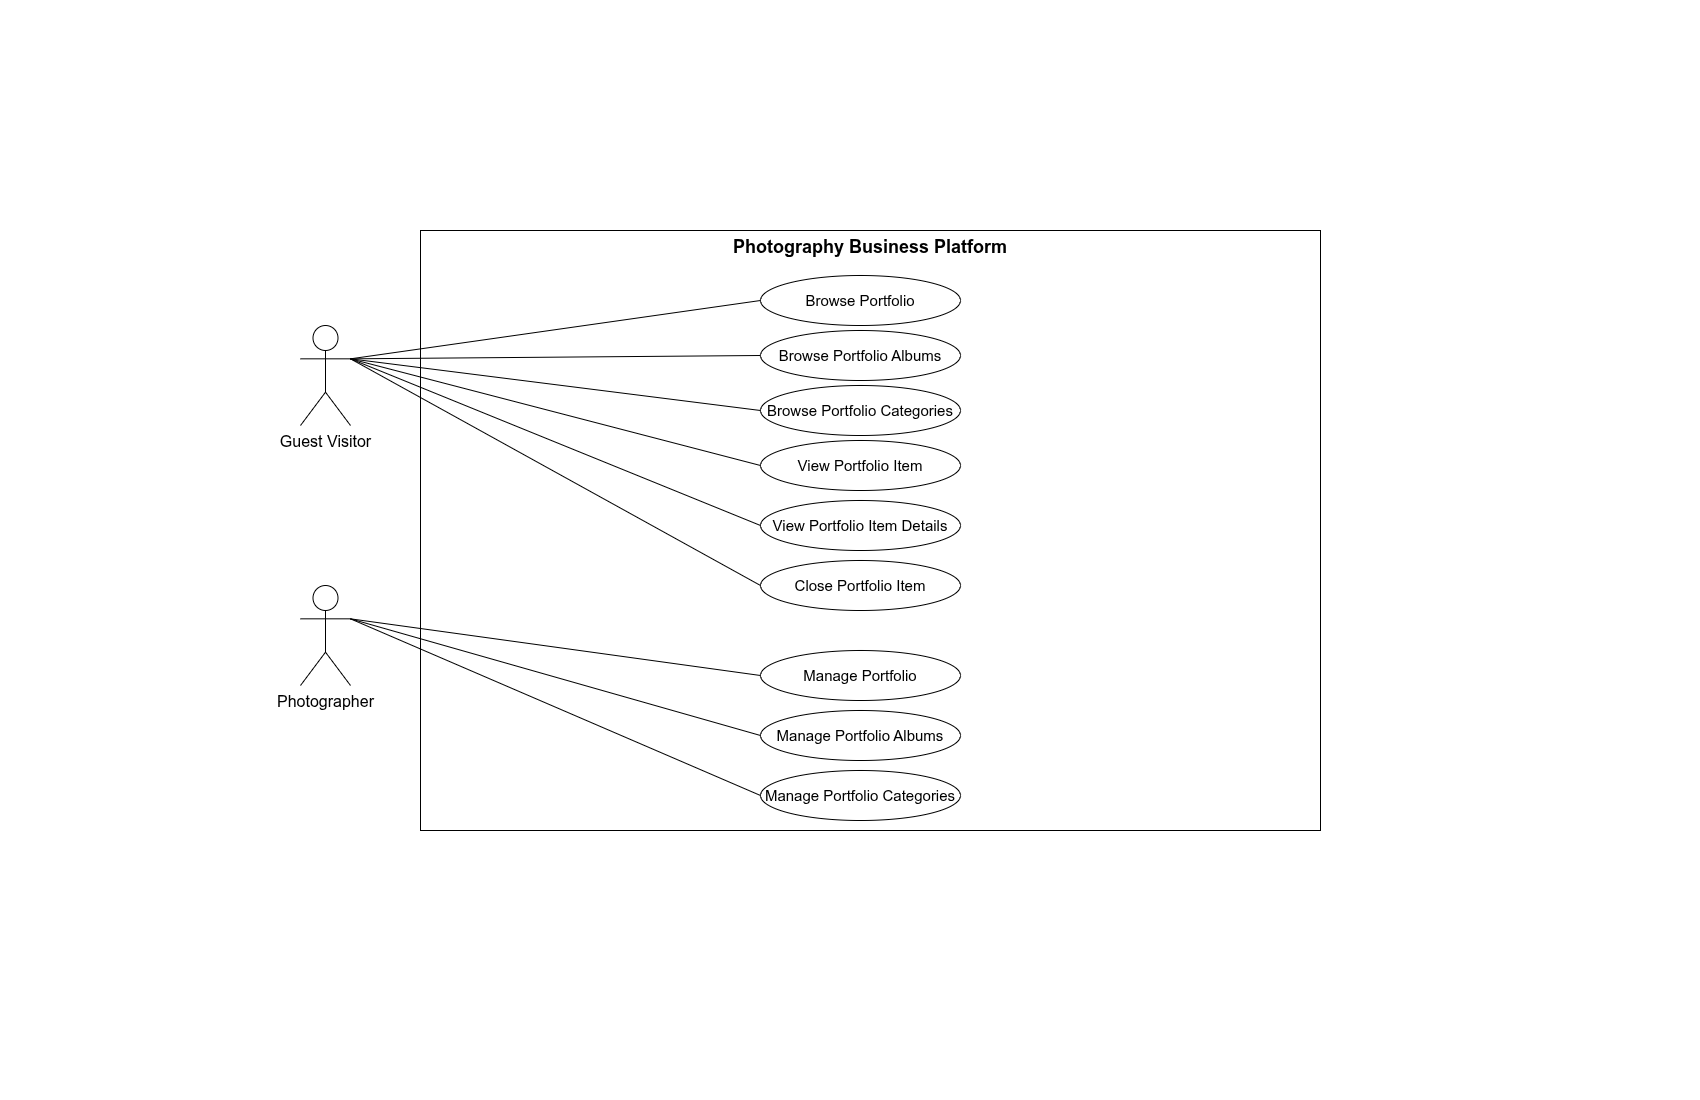

The diagram above was exported from draw.io. Its source (the exported page's mxGraphModel, read from the mxfile embedded in the PNG):
<mxGraphModel dx="1221" dy="624" grid="1" gridSize="10" guides="1" tooltips="1" connect="1" arrows="1" fold="1" page="1" pageScale="1" pageWidth="850" pageHeight="1100" math="0" shadow="0">
  <root>
    <mxCell id="0" />
    <mxCell id="1" parent="0" />
    <mxCell id="t0gvWo60m7BjqVMFPhZJ-1" parent="1" style="rounded=0;whiteSpace=wrap;html=1;align=center;verticalAlign=top;horizontal=1;fontStyle=1;fontFamily=Helvetica;fontSize=18;" value="&lt;font&gt;&lt;span&gt;Photography Business Platform&lt;/span&gt;&lt;/font&gt;" vertex="1">
      <mxGeometry height="600" width="900" x="420" y="230" as="geometry" />
    </mxCell>
    <mxCell id="t0gvWo60m7BjqVMFPhZJ-51" parent="1" style="ellipse;whiteSpace=wrap;html=1;fontSize=15;fontFamily=Helvetica;" value="&lt;font&gt;Browse Portfolio&lt;/font&gt;" vertex="1">
      <mxGeometry height="50" width="200" x="760" y="275" as="geometry" />
    </mxCell>
    <mxCell id="t0gvWo60m7BjqVMFPhZJ-53" parent="1" style="ellipse;whiteSpace=wrap;html=1;fontSize=15;" value="Browse Portfolio Categories" vertex="1">
      <mxGeometry height="50" width="200" x="760" y="385" as="geometry" />
    </mxCell>
    <mxCell id="t0gvWo60m7BjqVMFPhZJ-54" parent="1" style="ellipse;whiteSpace=wrap;html=1;fontSize=15;" value="View Portfolio Item" vertex="1">
      <mxGeometry height="50" width="200" x="760" y="440" as="geometry" />
    </mxCell>
    <mxCell id="t0gvWo60m7BjqVMFPhZJ-55" parent="1" style="ellipse;whiteSpace=wrap;html=1;fontSize=15;" value="View Portfolio Item Details" vertex="1">
      <mxGeometry height="50" width="200" x="760" y="500" as="geometry" />
    </mxCell>
    <mxCell id="t0gvWo60m7BjqVMFPhZJ-57" parent="1" style="ellipse;whiteSpace=wrap;html=1;fontSize=15;" value="Manage Portfolio" vertex="1">
      <mxGeometry height="50" width="200" x="760" y="650" as="geometry" />
    </mxCell>
    <mxCell id="t0gvWo60m7BjqVMFPhZJ-58" parent="1" style="ellipse;whiteSpace=wrap;html=1;fontSize=15;" value="Manage Portfolio Albums" vertex="1">
      <mxGeometry height="50" width="200" x="760" y="710" as="geometry" />
    </mxCell>
    <mxCell id="t0gvWo60m7BjqVMFPhZJ-59" parent="1" style="ellipse;whiteSpace=wrap;html=1;fontSize=15;" value="Close Portfolio Item" vertex="1">
      <mxGeometry height="50" width="200" x="760" y="560" as="geometry" />
    </mxCell>
    <mxCell id="t0gvWo60m7BjqVMFPhZJ-60" parent="1" style="ellipse;whiteSpace=wrap;html=1;fontSize=15;" value="Manage Portfolio Categories" vertex="1">
      <mxGeometry height="50" width="200" x="760" y="770" as="geometry" />
    </mxCell>
    <mxCell id="t0gvWo60m7BjqVMFPhZJ-63" parent="1" style="shape=umlActor;verticalLabelPosition=bottom;verticalAlign=top;html=1;fontSize=16;" value="Guest Visitor" vertex="1">
      <mxGeometry height="100" width="50" x="300" y="325" as="geometry" />
    </mxCell>
    <mxCell id="t0gvWo60m7BjqVMFPhZJ-64" parent="1" style="shape=umlActor;verticalLabelPosition=bottom;verticalAlign=top;html=1;fontSize=16;" value="Photographer" vertex="1">
      <mxGeometry height="100" width="50" x="300" y="585" as="geometry" />
    </mxCell>
    <mxCell id="t0gvWo60m7BjqVMFPhZJ-65" edge="1" parent="1" source="t0gvWo60m7BjqVMFPhZJ-63" style="edgeStyle=none;orthogonalLoop=1;jettySize=auto;html=1;rounded=0;entryX=0;entryY=0.5;entryDx=0;entryDy=0;exitX=1;exitY=0.3333333333333333;exitDx=0;exitDy=0;exitPerimeter=0;endArrow=none;endFill=0;" target="t0gvWo60m7BjqVMFPhZJ-51" value="">
      <mxGeometry relative="1" width="80" as="geometry">
        <Array as="points" />
        <mxPoint x="332" y="338" as="sourcePoint" />
        <mxPoint x="720.2681639856814" y="299.6320192645395" as="targetPoint" />
      </mxGeometry>
    </mxCell>
    <mxCell id="t0gvWo60m7BjqVMFPhZJ-67" edge="1" parent="1" source="t0gvWo60m7BjqVMFPhZJ-63" style="edgeStyle=none;orthogonalLoop=1;jettySize=auto;html=1;rounded=0;entryX=0;entryY=0.5;entryDx=0;entryDy=0;exitX=1;exitY=0.3333333333333333;exitDx=0;exitDy=0;exitPerimeter=0;endArrow=none;endFill=0;" target="t0gvWo60m7BjqVMFPhZJ-76" value="">
      <mxGeometry relative="1" width="80" as="geometry">
        <Array as="points" />
        <mxPoint x="333" y="341" as="sourcePoint" />
        <mxPoint x="890" y="350" as="targetPoint" />
      </mxGeometry>
    </mxCell>
    <mxCell id="t0gvWo60m7BjqVMFPhZJ-68" edge="1" parent="1" source="t0gvWo60m7BjqVMFPhZJ-63" style="edgeStyle=none;orthogonalLoop=1;jettySize=auto;html=1;rounded=0;entryX=0;entryY=0.5;entryDx=0;entryDy=0;exitX=1;exitY=0.3333333333333333;exitDx=0;exitDy=0;exitPerimeter=0;endArrow=none;endFill=0;" target="t0gvWo60m7BjqVMFPhZJ-53" value="">
      <mxGeometry relative="1" width="80" as="geometry">
        <Array as="points" />
        <mxPoint x="331" y="343" as="sourcePoint" />
        <mxPoint x="723.562154483327" y="398.617343232463" as="targetPoint" />
      </mxGeometry>
    </mxCell>
    <mxCell id="t0gvWo60m7BjqVMFPhZJ-69" edge="1" parent="1" source="t0gvWo60m7BjqVMFPhZJ-63" style="edgeStyle=none;orthogonalLoop=1;jettySize=auto;html=1;rounded=0;exitX=1;exitY=0.3333333333333333;exitDx=0;exitDy=0;exitPerimeter=0;endArrow=none;endFill=0;entryX=0;entryY=0.5;entryDx=0;entryDy=0;" target="t0gvWo60m7BjqVMFPhZJ-54" value="">
      <mxGeometry relative="1" width="80" as="geometry">
        <Array as="points" />
        <mxPoint x="310" y="475" as="sourcePoint" />
        <mxPoint x="880" y="475" as="targetPoint" />
      </mxGeometry>
    </mxCell>
    <mxCell id="t0gvWo60m7BjqVMFPhZJ-70" edge="1" parent="1" source="t0gvWo60m7BjqVMFPhZJ-63" style="edgeStyle=none;orthogonalLoop=1;jettySize=auto;html=1;rounded=0;exitX=1;exitY=0.3333333333333333;exitDx=0;exitDy=0;exitPerimeter=0;endArrow=none;endFill=0;entryX=0;entryY=0.5;entryDx=0;entryDy=0;" target="t0gvWo60m7BjqVMFPhZJ-59" value="">
      <mxGeometry relative="1" width="80" as="geometry">
        <Array as="points" />
        <mxPoint x="340" y="535" as="sourcePoint" />
        <mxPoint x="420" y="535" as="targetPoint" />
      </mxGeometry>
    </mxCell>
    <mxCell id="t0gvWo60m7BjqVMFPhZJ-71" edge="1" parent="1" source="t0gvWo60m7BjqVMFPhZJ-63" style="edgeStyle=none;orthogonalLoop=1;jettySize=auto;html=1;rounded=0;entryX=0;entryY=0.5;entryDx=0;entryDy=0;exitX=1;exitY=0.3333333333333333;exitDx=0;exitDy=0;exitPerimeter=0;endArrow=none;endFill=0;" target="t0gvWo60m7BjqVMFPhZJ-55" value="">
      <mxGeometry relative="1" width="80" as="geometry">
        <Array as="points" />
        <mxPoint x="330" y="445" as="sourcePoint" />
        <mxPoint x="410" y="445" as="targetPoint" />
      </mxGeometry>
    </mxCell>
    <mxCell id="t0gvWo60m7BjqVMFPhZJ-72" edge="1" parent="1" source="t0gvWo60m7BjqVMFPhZJ-64" style="edgeStyle=none;orthogonalLoop=1;jettySize=auto;html=1;rounded=0;exitX=1;exitY=0.3333333333333333;exitDx=0;exitDy=0;exitPerimeter=0;endArrow=none;endFill=0;entryX=0;entryY=0.5;entryDx=0;entryDy=0;" target="t0gvWo60m7BjqVMFPhZJ-57" value="">
      <mxGeometry relative="1" width="80" as="geometry">
        <Array as="points" />
        <mxPoint x="280" y="485" as="sourcePoint" />
        <mxPoint x="360" y="485" as="targetPoint" />
      </mxGeometry>
    </mxCell>
    <mxCell id="t0gvWo60m7BjqVMFPhZJ-73" edge="1" parent="1" source="t0gvWo60m7BjqVMFPhZJ-64" style="edgeStyle=none;orthogonalLoop=1;jettySize=auto;html=1;rounded=0;exitX=1;exitY=0.3333333333333333;exitDx=0;exitDy=0;exitPerimeter=0;entryX=0;entryY=0.5;entryDx=0;entryDy=0;endArrow=none;endFill=0;" target="t0gvWo60m7BjqVMFPhZJ-58" value="">
      <mxGeometry relative="1" width="80" as="geometry">
        <Array as="points" />
        <mxPoint x="340" y="535" as="sourcePoint" />
        <mxPoint x="420" y="535" as="targetPoint" />
      </mxGeometry>
    </mxCell>
    <mxCell id="t0gvWo60m7BjqVMFPhZJ-74" edge="1" parent="1" source="t0gvWo60m7BjqVMFPhZJ-64" style="edgeStyle=none;orthogonalLoop=1;jettySize=auto;html=1;rounded=0;exitX=1;exitY=0.3333333333333333;exitDx=0;exitDy=0;exitPerimeter=0;entryX=0;entryY=0.5;entryDx=0;entryDy=0;endArrow=none;endFill=0;" target="t0gvWo60m7BjqVMFPhZJ-60" value="">
      <mxGeometry relative="1" width="80" as="geometry">
        <Array as="points" />
        <mxPoint x="310" y="495" as="sourcePoint" />
        <mxPoint x="390" y="495" as="targetPoint" />
      </mxGeometry>
    </mxCell>
    <mxCell id="t0gvWo60m7BjqVMFPhZJ-76" parent="1" style="ellipse;whiteSpace=wrap;html=1;fontSize=15;" value="Browse Portfolio Albums" vertex="1">
      <mxGeometry height="50" width="200" x="760" y="330" as="geometry" />
    </mxCell>
  </root>
</mxGraphModel>